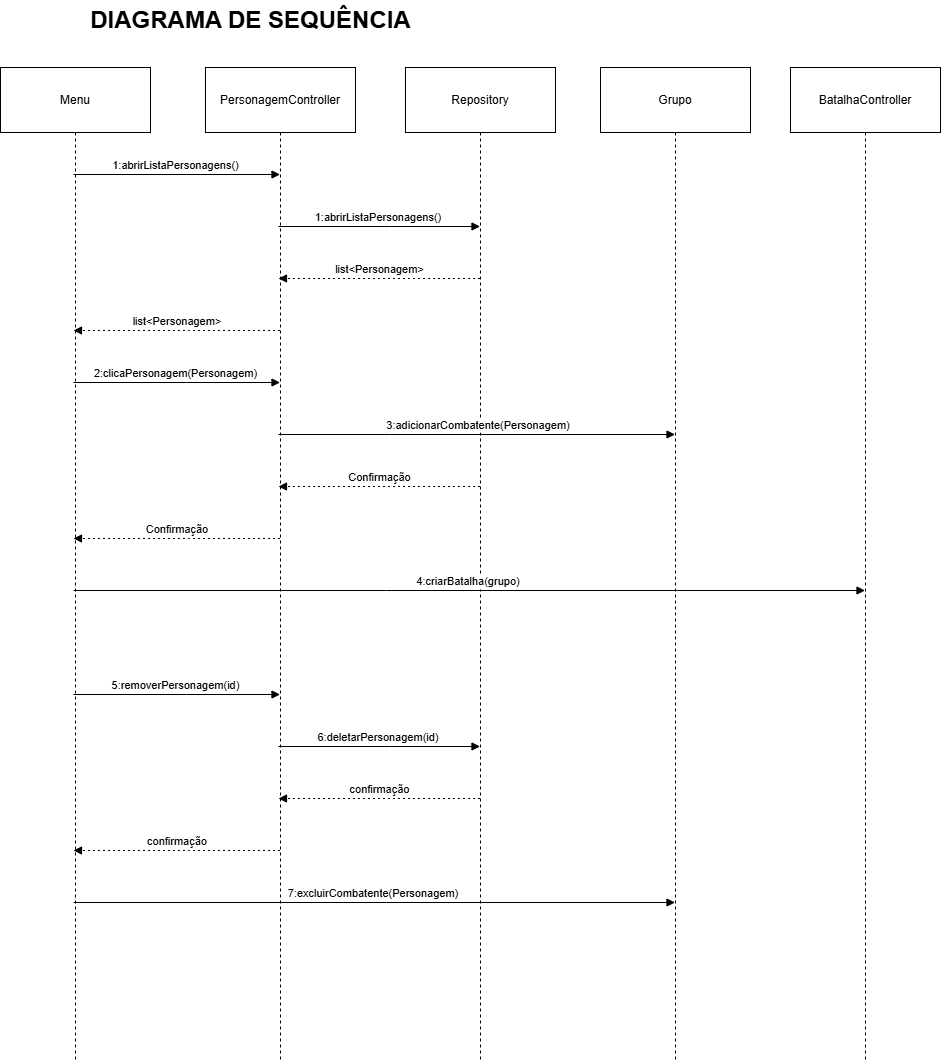

The diagram above was exported from draw.io. Its source (the exported page's mxGraphModel, read from the mxfile embedded in the PNG):
<mxGraphModel dx="2485" dy="1425" grid="1" gridSize="10" guides="1" tooltips="1" connect="1" arrows="1" fold="1" page="1" pageScale="1" pageWidth="850" pageHeight="1100" math="0" shadow="0">
  <root>
    <mxCell id="0" />
    <mxCell id="1" parent="0" />
    <mxCell id="jgXDDqWuCSClTd5V1PVB-1" value="Menu" style="shape=umlLifeline;perimeter=lifelinePerimeter;whiteSpace=wrap;container=1;dropTarget=0;collapsible=0;recursiveResize=0;outlineConnect=0;portConstraint=eastwest;newEdgeStyle={&quot;edgeStyle&quot;:&quot;elbowEdgeStyle&quot;,&quot;elbow&quot;:&quot;vertical&quot;,&quot;curved&quot;:0,&quot;rounded&quot;:0};size=65;" parent="1" vertex="1">
      <mxGeometry x="40" y="108" width="150" height="992" as="geometry" />
    </mxCell>
    <mxCell id="jgXDDqWuCSClTd5V1PVB-2" value="PersonagemController" style="shape=umlLifeline;perimeter=lifelinePerimeter;whiteSpace=wrap;container=1;dropTarget=0;collapsible=0;recursiveResize=0;outlineConnect=0;portConstraint=eastwest;newEdgeStyle={&quot;edgeStyle&quot;:&quot;elbowEdgeStyle&quot;,&quot;elbow&quot;:&quot;vertical&quot;,&quot;curved&quot;:0,&quot;rounded&quot;:0};size=65;" parent="1" vertex="1">
      <mxGeometry x="245" y="108" width="150" height="992" as="geometry" />
    </mxCell>
    <mxCell id="jgXDDqWuCSClTd5V1PVB-3" value="Repository" style="shape=umlLifeline;perimeter=lifelinePerimeter;whiteSpace=wrap;container=1;dropTarget=0;collapsible=0;recursiveResize=0;outlineConnect=0;portConstraint=eastwest;newEdgeStyle={&quot;edgeStyle&quot;:&quot;elbowEdgeStyle&quot;,&quot;elbow&quot;:&quot;vertical&quot;,&quot;curved&quot;:0,&quot;rounded&quot;:0};size=65;" parent="1" vertex="1">
      <mxGeometry x="445" y="108" width="150" height="992" as="geometry" />
    </mxCell>
    <mxCell id="jgXDDqWuCSClTd5V1PVB-4" value="BatalhaController" style="shape=umlLifeline;perimeter=lifelinePerimeter;whiteSpace=wrap;container=1;dropTarget=0;collapsible=0;recursiveResize=0;outlineConnect=0;portConstraint=eastwest;newEdgeStyle={&quot;edgeStyle&quot;:&quot;elbowEdgeStyle&quot;,&quot;elbow&quot;:&quot;vertical&quot;,&quot;curved&quot;:0,&quot;rounded&quot;:0};size=65;" parent="1" vertex="1">
      <mxGeometry x="830" y="108" width="150" height="992" as="geometry" />
    </mxCell>
    <mxCell id="jgXDDqWuCSClTd5V1PVB-5" value="1:abrirListaPersonagens()" style="verticalAlign=bottom;edgeStyle=elbowEdgeStyle;elbow=vertical;curved=0;rounded=0;endArrow=block;" parent="1" source="jgXDDqWuCSClTd5V1PVB-1" target="jgXDDqWuCSClTd5V1PVB-2" edge="1">
      <mxGeometry relative="1" as="geometry">
        <Array as="points">
          <mxPoint x="226" y="215" />
        </Array>
      </mxGeometry>
    </mxCell>
    <mxCell id="jgXDDqWuCSClTd5V1PVB-6" value="1:abrirListaPersonagens()" style="verticalAlign=bottom;edgeStyle=elbowEdgeStyle;elbow=vertical;curved=0;rounded=0;endArrow=block;" parent="1" source="jgXDDqWuCSClTd5V1PVB-2" target="jgXDDqWuCSClTd5V1PVB-3" edge="1">
      <mxGeometry relative="1" as="geometry">
        <Array as="points">
          <mxPoint x="429" y="267" />
        </Array>
      </mxGeometry>
    </mxCell>
    <mxCell id="jgXDDqWuCSClTd5V1PVB-7" value="list&lt;Personagem&gt;" style="verticalAlign=bottom;edgeStyle=elbowEdgeStyle;elbow=vertical;curved=0;rounded=0;dashed=1;dashPattern=2 3;endArrow=block;" parent="1" source="jgXDDqWuCSClTd5V1PVB-3" target="jgXDDqWuCSClTd5V1PVB-2" edge="1">
      <mxGeometry relative="1" as="geometry">
        <Array as="points">
          <mxPoint x="432" y="319" />
        </Array>
      </mxGeometry>
    </mxCell>
    <mxCell id="jgXDDqWuCSClTd5V1PVB-8" value="list&lt;Personagem&gt;" style="verticalAlign=bottom;edgeStyle=elbowEdgeStyle;elbow=vertical;curved=0;rounded=0;dashed=1;dashPattern=2 3;endArrow=block;" parent="1" source="jgXDDqWuCSClTd5V1PVB-2" target="jgXDDqWuCSClTd5V1PVB-1" edge="1">
      <mxGeometry relative="1" as="geometry">
        <Array as="points">
          <mxPoint x="229" y="371" />
        </Array>
      </mxGeometry>
    </mxCell>
    <mxCell id="jgXDDqWuCSClTd5V1PVB-9" value="2:clicaPersonagem(Personagem)" style="verticalAlign=bottom;edgeStyle=elbowEdgeStyle;elbow=vertical;curved=0;rounded=0;endArrow=block;" parent="1" source="jgXDDqWuCSClTd5V1PVB-1" target="jgXDDqWuCSClTd5V1PVB-2" edge="1">
      <mxGeometry x="-0.0027" relative="1" as="geometry">
        <Array as="points">
          <mxPoint x="226" y="423" />
        </Array>
        <mxPoint as="offset" />
      </mxGeometry>
    </mxCell>
    <mxCell id="jgXDDqWuCSClTd5V1PVB-10" value="3:adicionarCombatente(Personagem)" style="verticalAlign=bottom;edgeStyle=elbowEdgeStyle;elbow=vertical;curved=0;rounded=0;endArrow=block;" parent="1" source="jgXDDqWuCSClTd5V1PVB-2" target="jgXDDqWuCSClTd5V1PVB-19" edge="1">
      <mxGeometry x="0.003" relative="1" as="geometry">
        <Array as="points">
          <mxPoint x="429" y="475" />
        </Array>
        <mxPoint as="offset" />
      </mxGeometry>
    </mxCell>
    <mxCell id="jgXDDqWuCSClTd5V1PVB-11" value="Confirmação" style="verticalAlign=bottom;edgeStyle=elbowEdgeStyle;elbow=horizontal;curved=0;rounded=0;dashed=1;dashPattern=2 3;endArrow=block;" parent="1" source="jgXDDqWuCSClTd5V1PVB-3" target="jgXDDqWuCSClTd5V1PVB-2" edge="1">
      <mxGeometry relative="1" as="geometry">
        <Array as="points">
          <mxPoint x="432" y="527" />
        </Array>
      </mxGeometry>
    </mxCell>
    <mxCell id="jgXDDqWuCSClTd5V1PVB-12" value="Confirmação" style="verticalAlign=bottom;edgeStyle=elbowEdgeStyle;elbow=vertical;curved=0;rounded=0;dashed=1;dashPattern=2 3;endArrow=block;" parent="1" source="jgXDDqWuCSClTd5V1PVB-2" target="jgXDDqWuCSClTd5V1PVB-1" edge="1">
      <mxGeometry relative="1" as="geometry">
        <Array as="points">
          <mxPoint x="229" y="579" />
        </Array>
      </mxGeometry>
    </mxCell>
    <mxCell id="jgXDDqWuCSClTd5V1PVB-13" value="4:criarBatalha(grupo)" style="verticalAlign=bottom;edgeStyle=elbowEdgeStyle;elbow=vertical;curved=0;rounded=0;endArrow=block;" parent="1" source="jgXDDqWuCSClTd5V1PVB-1" target="jgXDDqWuCSClTd5V1PVB-4" edge="1">
      <mxGeometry relative="1" as="geometry">
        <Array as="points">
          <mxPoint x="426" y="631" />
        </Array>
      </mxGeometry>
    </mxCell>
    <mxCell id="jgXDDqWuCSClTd5V1PVB-14" value="5:removerPersonagem(id)" style="verticalAlign=bottom;edgeStyle=elbowEdgeStyle;elbow=vertical;curved=0;rounded=0;endArrow=block;" parent="1" source="jgXDDqWuCSClTd5V1PVB-1" target="jgXDDqWuCSClTd5V1PVB-2" edge="1">
      <mxGeometry relative="1" as="geometry">
        <Array as="points">
          <mxPoint x="226" y="735" />
        </Array>
      </mxGeometry>
    </mxCell>
    <mxCell id="jgXDDqWuCSClTd5V1PVB-15" value="6:deletarPersonagem(id)" style="verticalAlign=bottom;edgeStyle=elbowEdgeStyle;elbow=vertical;curved=0;rounded=0;endArrow=block;" parent="1" source="jgXDDqWuCSClTd5V1PVB-2" target="jgXDDqWuCSClTd5V1PVB-3" edge="1">
      <mxGeometry relative="1" as="geometry">
        <Array as="points">
          <mxPoint x="429" y="787" />
        </Array>
      </mxGeometry>
    </mxCell>
    <mxCell id="jgXDDqWuCSClTd5V1PVB-16" value="confirmação" style="verticalAlign=bottom;edgeStyle=elbowEdgeStyle;elbow=vertical;curved=0;rounded=0;dashed=1;dashPattern=2 3;endArrow=block;" parent="1" source="jgXDDqWuCSClTd5V1PVB-3" target="jgXDDqWuCSClTd5V1PVB-2" edge="1">
      <mxGeometry relative="1" as="geometry">
        <Array as="points">
          <mxPoint x="432" y="839" />
        </Array>
      </mxGeometry>
    </mxCell>
    <mxCell id="jgXDDqWuCSClTd5V1PVB-17" value="confirmação" style="verticalAlign=bottom;edgeStyle=elbowEdgeStyle;elbow=vertical;curved=0;rounded=0;dashed=1;dashPattern=2 3;endArrow=block;" parent="1" source="jgXDDqWuCSClTd5V1PVB-2" target="jgXDDqWuCSClTd5V1PVB-1" edge="1">
      <mxGeometry relative="1" as="geometry">
        <Array as="points">
          <mxPoint x="229" y="891" />
        </Array>
      </mxGeometry>
    </mxCell>
    <mxCell id="jgXDDqWuCSClTd5V1PVB-18" value="7:excluirCombatente(Personagem)" style="verticalAlign=bottom;edgeStyle=elbowEdgeStyle;elbow=vertical;curved=0;rounded=0;endArrow=block;" parent="1" source="jgXDDqWuCSClTd5V1PVB-1" target="jgXDDqWuCSClTd5V1PVB-19" edge="1">
      <mxGeometry relative="1" as="geometry">
        <Array as="points">
          <mxPoint x="426" y="943" />
        </Array>
      </mxGeometry>
    </mxCell>
    <mxCell id="jgXDDqWuCSClTd5V1PVB-19" value="Grupo" style="shape=umlLifeline;perimeter=lifelinePerimeter;whiteSpace=wrap;container=1;dropTarget=0;collapsible=0;recursiveResize=0;outlineConnect=0;portConstraint=eastwest;newEdgeStyle={&quot;edgeStyle&quot;:&quot;elbowEdgeStyle&quot;,&quot;elbow&quot;:&quot;vertical&quot;,&quot;curved&quot;:0,&quot;rounded&quot;:0};size=65;" parent="1" vertex="1">
      <mxGeometry x="640" y="108" width="150" height="992" as="geometry" />
    </mxCell>
    <mxCell id="jgXDDqWuCSClTd5V1PVB-21" value="&lt;font style=&quot;font-size: 24px;&quot;&gt;&lt;b&gt;DIAGRAMA DE SEQUÊNCIA&lt;/b&gt;&lt;/font&gt;" style="text;html=1;align=center;verticalAlign=middle;resizable=0;points=[];autosize=1;strokeColor=none;fillColor=none;" parent="1" vertex="1">
      <mxGeometry x="120" y="41" width="340" height="40" as="geometry" />
    </mxCell>
  </root>
</mxGraphModel>